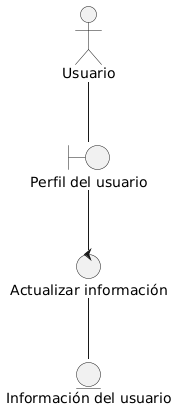

The diagram above was rendered by PlantUML. Its source (embedded in the PNG):
@startuml
:Usuario:
boundary "Perfil del usuario"
control "Actualizar información"
entity "Información del usuario"

Usuario -- "Perfil del usuario"
"Perfil del usuario" -- "Actualizar información"
"Actualizar información" -- "Información del usuario"
@enduml